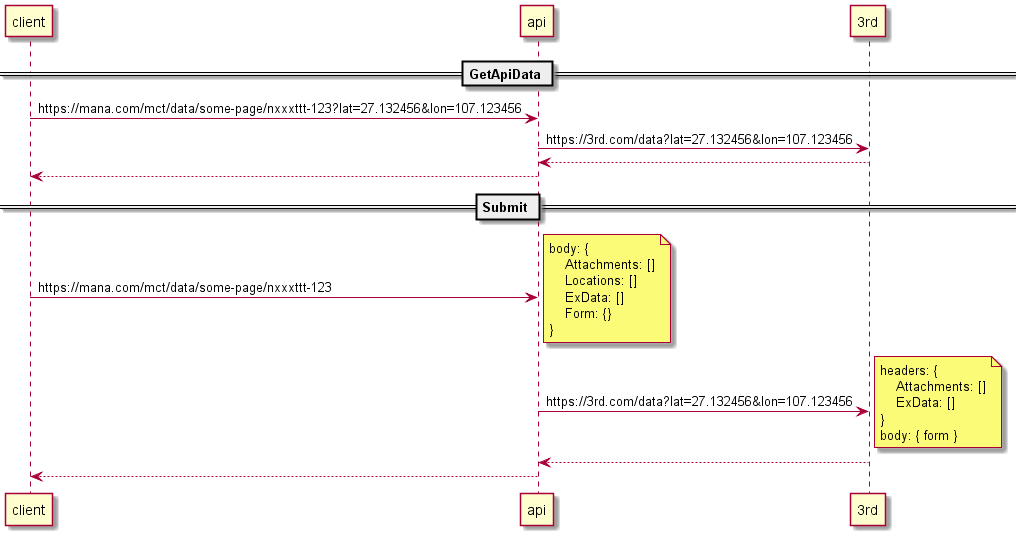

The diagram above was rendered by PlantUML. Its source (embedded in the PNG):
@startuml sequence

participant client
participant api
participant 3rd

== GetApiData ==

client -> api : https://mana.com/mct/data/some-page/nxxxttt-123?lat=27.132456&lon=107.123456
api -> 3rd : https://3rd.com/data?lat=27.132456&lon=107.123456
api <-- 3rd
client <-- api

== Submit ==

client -> api : https://mana.com/mct/data/some-page/nxxxttt-123
note right
body: {
    Attachments: []
    Locations: []
    ExData: []
    Form: {}
}
endnote
api -> 3rd : https://3rd.com/data?lat=27.132456&lon=107.123456
note right
headers: {
    Attachments: []
    ExData: []
}
body: { form }
endnote
api <-- 3rd
client <-- api

@enduml